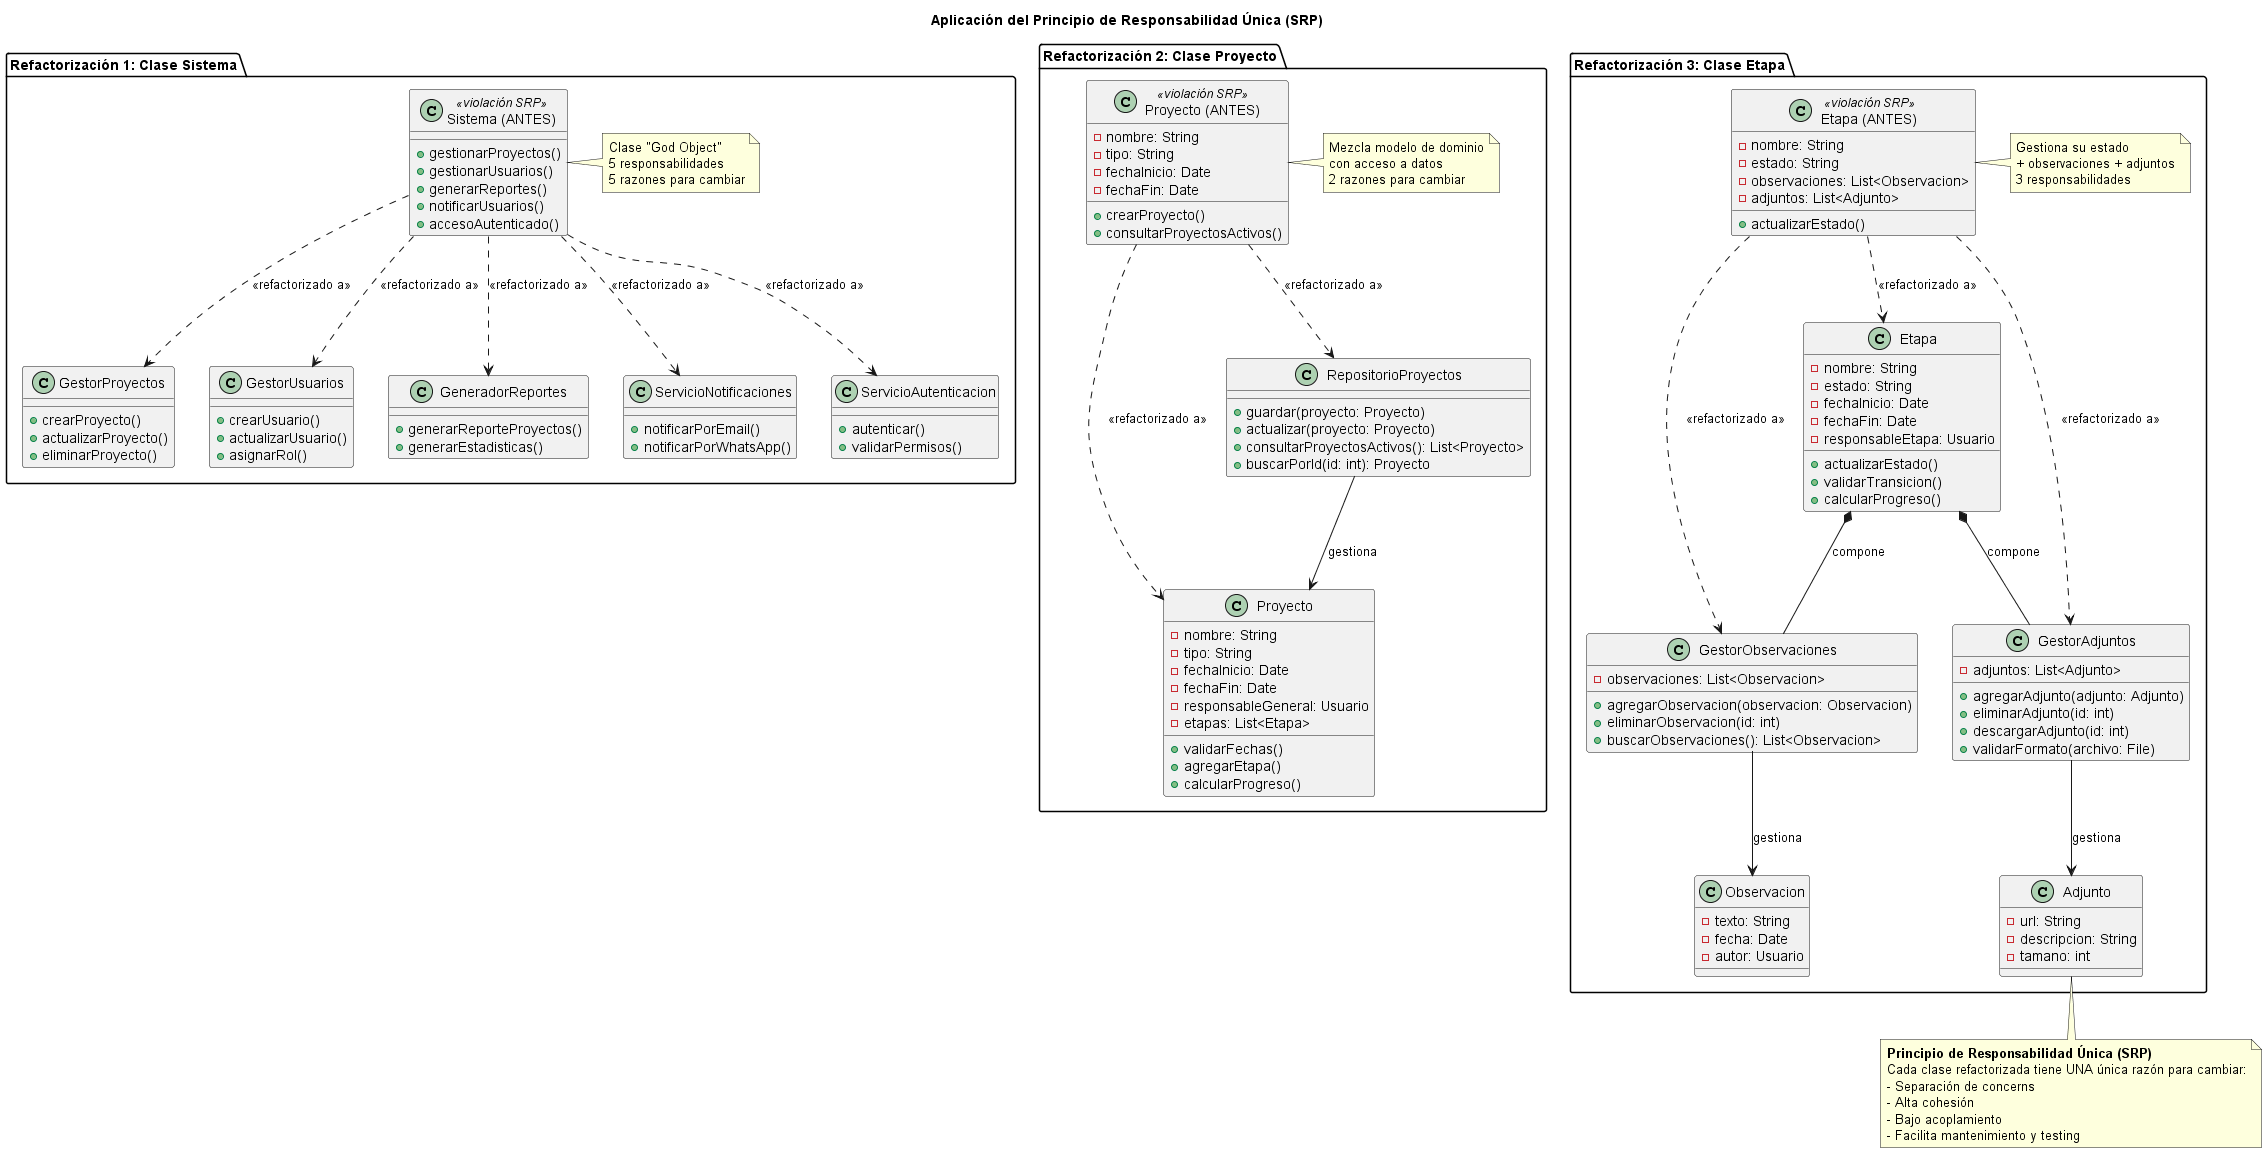

The diagram above was rendered by PlantUML. Its source (embedded in the PNG):
@startuml 01-solid-01-srp

title Aplicación del Principio de Responsabilidad Única (SRP)

package "Refactorización 1: Clase Sistema" {
  
  class "Sistema (ANTES)" as SistemaAntes <<violación SRP>> {
    + gestionarProyectos()
    + gestionarUsuarios()
    + generarReportes()
    + notificarUsuarios()
    + accesoAutenticado()
  }
  
  note right of SistemaAntes
    Clase "God Object"
    5 responsabilidades
    5 razones para cambiar
  end note
  
  class GestorProyectos {
    + crearProyecto()
    + actualizarProyecto()
    + eliminarProyecto()
  }
  
  class GestorUsuarios {
    + crearUsuario()
    + actualizarUsuario()
    + asignarRol()
  }
  
  class GeneradorReportes {
    + generarReporteProyectos()
    + generarEstadisticas()
  }
  
  class ServicioNotificaciones {
    + notificarPorEmail()
    + notificarPorWhatsApp()
  }
  
  class ServicioAutenticacion {
    + autenticar()
    + validarPermisos()
  }
  
  SistemaAntes .down.> GestorProyectos : <<refactorizado a>>
  SistemaAntes .down.> GestorUsuarios : <<refactorizado a>>
  SistemaAntes .down.> GeneradorReportes : <<refactorizado a>>
  SistemaAntes .down.> ServicioNotificaciones : <<refactorizado a>>
  SistemaAntes .down.> ServicioAutenticacion : <<refactorizado a>>
}

package "Refactorización 2: Clase Proyecto" {
  
  class "Proyecto (ANTES)" as ProyectoAntes <<violación SRP>> {
    - nombre: String
    - tipo: String
    - fechaInicio: Date
    - fechaFin: Date
    + crearProyecto()
    + consultarProyectosActivos()
  }
  
  note right of ProyectoAntes
    Mezcla modelo de dominio
    con acceso a datos
    2 razones para cambiar
  end note
  
  class Proyecto {
    - nombre: String
    - tipo: String
    - fechaInicio: Date
    - fechaFin: Date
    - responsableGeneral: Usuario
    - etapas: List<Etapa>
    + validarFechas()
    + agregarEtapa()
    + calcularProgreso()
  }
  
  class RepositorioProyectos {
    + guardar(proyecto: Proyecto)
    + actualizar(proyecto: Proyecto)
    + consultarProyectosActivos(): List<Proyecto>
    + buscarPorId(id: int): Proyecto
  }
  
  ProyectoAntes .down.> Proyecto : <<refactorizado a>>
  ProyectoAntes .down.> RepositorioProyectos : <<refactorizado a>>
  
  RepositorioProyectos --> Proyecto : gestiona
}

package "Refactorización 3: Clase Etapa" {
  
  class "Etapa (ANTES)" as EtapaAntes <<violación SRP>> {
    - nombre: String
    - estado: String
    - observaciones: List<Observacion>
    - adjuntos: List<Adjunto>
    + actualizarEstado()
  }
  
  note right of EtapaAntes
    Gestiona su estado
    + observaciones + adjuntos
    3 responsabilidades
  end note
  
  class Etapa {
    - nombre: String
    - estado: String
    - fechaInicio: Date
    - fechaFin: Date
    - responsableEtapa: Usuario
    + actualizarEstado()
    + validarTransicion()
    + calcularProgreso()
  }
  
  class GestorObservaciones {
    - observaciones: List<Observacion>
    + agregarObservacion(observacion: Observacion)
    + eliminarObservacion(id: int)
    + buscarObservaciones(): List<Observacion>
  }
  
  class GestorAdjuntos {
    - adjuntos: List<Adjunto>
    + agregarAdjunto(adjunto: Adjunto)
    + eliminarAdjunto(id: int)
    + descargarAdjunto(id: int)
    + validarFormato(archivo: File)
  }
  
  class Observacion {
    - texto: String
    - fecha: Date
    - autor: Usuario
  }
  
  class Adjunto {
    - url: String
    - descripcion: String
    - tamano: int
  }
  
  EtapaAntes .down.> Etapa : <<refactorizado a>>
  EtapaAntes .down.> GestorObservaciones : <<refactorizado a>>
  EtapaAntes .down.> GestorAdjuntos : <<refactorizado a>>
  
  Etapa *-- GestorObservaciones : compone
  Etapa *-- GestorAdjuntos : compone
  GestorObservaciones --> Observacion : gestiona
  GestorAdjuntos --> Adjunto : gestiona
}

note bottom
  **Principio de Responsabilidad Única (SRP)**
  Cada clase refactorizada tiene UNA única razón para cambiar:
  - Separación de concerns
  - Alta cohesión
  - Bajo acoplamiento
  - Facilita mantenimiento y testing
end note

@enduml